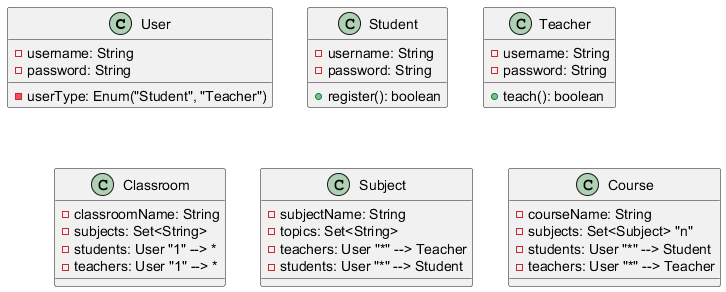

The diagram above was rendered by PlantUML. Its source (embedded in the PNG):
@startuml
class User {
    - username: String
    - password: String
    - userType: Enum("Student", "Teacher")
}

class Student {
    - username: String
    - password: String
    + register(): boolean
}

class Teacher {
    - username: String
    - password: String
    + teach(): boolean
}

class Classroom {
    - classroomName: String
    - subjects: Set<String>
    - students: User "1" --> *
    - teachers: User "1" --> *
}

class Subject {
    - subjectName: String
    - topics: Set<String>
    - teachers: User "*" --> Teacher
    - students: User "*" --> Student
}

class Course {
    - courseName: String
    - subjects: Set<Subject> "n"
    - students: User "*" --> Student
    - teachers: User "*" --> Teacher
}

@enduml